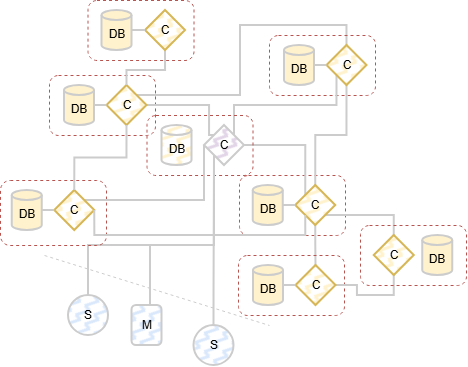

The diagram above was exported from draw.io. Its source (the exported page's mxGraphModel, read from the mxfile embedded in the PNG):
<mxGraphModel dx="1212" dy="701" grid="1" gridSize="10" guides="1" tooltips="1" connect="1" arrows="1" fold="1" page="1" pageScale="1" pageWidth="850" pageHeight="1100" math="0" shadow="0">
  <root>
    <mxCell id="0" />
    <mxCell id="1" parent="0" />
    <mxCell id="Isf_lbRBnBz18JX9-D4n-1015" parent="1" style="rounded=1;whiteSpace=wrap;html=1;fillColor=none;dashed=1;strokeColor=#b85450;" value="" vertex="1">
      <mxGeometry height="60" width="106" x="109" y="115" as="geometry" />
    </mxCell>
    <mxCell id="Isf_lbRBnBz18JX9-D4n-1016" parent="1" style="shape=cylinder3;whiteSpace=wrap;html=1;boundedLbl=1;backgroundOutline=1;size=4.999999999999943;fillColor=#fff2cc;strokeColor=#CCCCCC;strokeWidth=2;" value="DB" vertex="1">
      <mxGeometry height="40" width="30" x="124" y="125" as="geometry" />
    </mxCell>
    <mxCell id="Isf_lbRBnBz18JX9-D4n-1017" edge="1" parent="1" source="Isf_lbRBnBz18JX9-D4n-1019" style="edgeStyle=orthogonalEdgeStyle;rounded=0;orthogonalLoop=1;jettySize=auto;html=1;exitX=1;exitY=0;exitDx=0;exitDy=0;entryX=0.5;entryY=0;entryDx=0;entryDy=0;strokeWidth=2;endArrow=none;endFill=0;strokeColor=#CCCCCC;" target="Isf_lbRBnBz18JX9-D4n-1031">
      <mxGeometry relative="1" as="geometry">
        <Array as="points">
          <mxPoint x="300" y="135" />
          <mxPoint x="300" y="65" />
          <mxPoint x="407" y="65" />
        </Array>
      </mxGeometry>
    </mxCell>
    <mxCell id="Isf_lbRBnBz18JX9-D4n-1018" edge="1" parent="1" source="Isf_lbRBnBz18JX9-D4n-1019" style="edgeStyle=orthogonalEdgeStyle;rounded=0;orthogonalLoop=1;jettySize=auto;html=1;exitX=1;exitY=0.5;exitDx=0;exitDy=0;entryX=0;entryY=0;entryDx=0;entryDy=0;strokeWidth=2;endArrow=none;endFill=0;strokeColor=#CCCCCC;" target="Isf_lbRBnBz18JX9-D4n-1047">
      <mxGeometry relative="1" as="geometry">
        <Array as="points">
          <mxPoint x="269" y="145" />
          <mxPoint x="269" y="175" />
        </Array>
      </mxGeometry>
    </mxCell>
    <mxCell id="Isf_lbRBnBz18JX9-D4n-1019" parent="1" style="rhombus;whiteSpace=wrap;html=1;fillColor=#fff2cc;strokeColor=#d6b656;strokeWidth=2;fillStyle=zigzag-line;" value="C" vertex="1">
      <mxGeometry height="40" width="40" x="166.5" y="125" as="geometry" />
    </mxCell>
    <mxCell id="Isf_lbRBnBz18JX9-D4n-1020" edge="1" parent="1" source="Isf_lbRBnBz18JX9-D4n-1019" style="edgeStyle=orthogonalEdgeStyle;rounded=0;orthogonalLoop=1;jettySize=auto;html=1;exitX=0;exitY=0.5;exitDx=0;exitDy=0;entryX=1;entryY=0.5;entryDx=0;entryDy=0;entryPerimeter=0;strokeWidth=2;strokeColor=#CCCCCC;endArrow=none;endFill=0;" target="Isf_lbRBnBz18JX9-D4n-1016">
      <mxGeometry relative="1" as="geometry" />
    </mxCell>
    <mxCell id="Isf_lbRBnBz18JX9-D4n-1021" parent="1" style="rounded=1;whiteSpace=wrap;html=1;fillColor=none;dashed=1;strokeColor=#b85450;" value="" vertex="1">
      <mxGeometry height="60" width="106" x="329" y="75" as="geometry" />
    </mxCell>
    <mxCell id="Isf_lbRBnBz18JX9-D4n-1022" parent="1" style="rounded=1;whiteSpace=wrap;html=1;fillColor=none;dashed=1;strokeColor=#b85450;" value="" vertex="1">
      <mxGeometry height="60" width="106" x="299" y="215" as="geometry" />
    </mxCell>
    <mxCell id="Isf_lbRBnBz18JX9-D4n-1023" parent="1" style="shape=cylinder3;whiteSpace=wrap;html=1;boundedLbl=1;backgroundOutline=1;size=4.999999999999943;fillColor=#fff2cc;strokeColor=#CCCCCC;strokeWidth=2;" value="DB" vertex="1">
      <mxGeometry height="40" width="30" x="312.75" y="225" as="geometry" />
    </mxCell>
    <mxCell id="Isf_lbRBnBz18JX9-D4n-1024" edge="1" parent="1" source="Isf_lbRBnBz18JX9-D4n-1028" style="edgeStyle=orthogonalEdgeStyle;rounded=0;orthogonalLoop=1;jettySize=auto;html=1;exitX=0.5;exitY=0;exitDx=0;exitDy=0;entryX=0.5;entryY=1;entryDx=0;entryDy=0;strokeWidth=2;strokeColor=#CCCCCC;endArrow=none;endFill=0;" target="Isf_lbRBnBz18JX9-D4n-1031">
      <mxGeometry relative="1" as="geometry" />
    </mxCell>
    <mxCell id="Isf_lbRBnBz18JX9-D4n-1025" edge="1" parent="1" source="Isf_lbRBnBz18JX9-D4n-1028" style="edgeStyle=orthogonalEdgeStyle;rounded=0;orthogonalLoop=1;jettySize=auto;html=1;exitX=0.5;exitY=1;exitDx=0;exitDy=0;entryX=0.5;entryY=0;entryDx=0;entryDy=0;strokeWidth=2;endArrow=none;endFill=0;strokeColor=#CCCCCC;" target="Isf_lbRBnBz18JX9-D4n-1041">
      <mxGeometry relative="1" as="geometry" />
    </mxCell>
    <mxCell id="Isf_lbRBnBz18JX9-D4n-1026" edge="1" parent="1" source="Isf_lbRBnBz18JX9-D4n-1028" style="edgeStyle=orthogonalEdgeStyle;rounded=0;orthogonalLoop=1;jettySize=auto;html=1;exitX=1;exitY=1;exitDx=0;exitDy=0;entryX=0.5;entryY=0;entryDx=0;entryDy=0;strokeWidth=2;endArrow=none;endFill=0;strokeColor=#CCCCCC;" target="Isf_lbRBnBz18JX9-D4n-1044">
      <mxGeometry relative="1" as="geometry" />
    </mxCell>
    <mxCell id="Isf_lbRBnBz18JX9-D4n-1027" edge="1" parent="1" source="Isf_lbRBnBz18JX9-D4n-1028" style="edgeStyle=orthogonalEdgeStyle;rounded=0;orthogonalLoop=1;jettySize=auto;html=1;exitX=0;exitY=0;exitDx=0;exitDy=0;entryX=1;entryY=0.5;entryDx=0;entryDy=0;strokeWidth=2;endArrow=none;endFill=0;strokeColor=#CCCCCC;" target="Isf_lbRBnBz18JX9-D4n-1047">
      <mxGeometry relative="1" as="geometry">
        <Array as="points">
          <mxPoint x="365" y="185" />
        </Array>
      </mxGeometry>
    </mxCell>
    <mxCell id="Isf_lbRBnBz18JX9-D4n-1028" parent="1" style="rhombus;whiteSpace=wrap;html=1;fillColor=#fff2cc;strokeColor=#d6b656;strokeWidth=2;fillStyle=zigzag-line;" value="C" vertex="1">
      <mxGeometry height="40" width="40" x="355.25" y="225" as="geometry" />
    </mxCell>
    <mxCell id="Isf_lbRBnBz18JX9-D4n-1029" parent="1" style="shape=cylinder3;whiteSpace=wrap;html=1;boundedLbl=1;backgroundOutline=1;size=4.999999999999943;fillColor=#fff2cc;strokeColor=#CCCCCC;strokeWidth=2;" value="DB" vertex="1">
      <mxGeometry height="40" width="30" x="344" y="85" as="geometry" />
    </mxCell>
    <mxCell id="Isf_lbRBnBz18JX9-D4n-1030" edge="1" parent="1" source="Isf_lbRBnBz18JX9-D4n-1031" style="edgeStyle=orthogonalEdgeStyle;rounded=0;orthogonalLoop=1;jettySize=auto;html=1;exitX=0;exitY=1;exitDx=0;exitDy=0;entryX=1;entryY=0;entryDx=0;entryDy=0;strokeWidth=2;endArrow=none;endFill=0;strokeColor=#CCCCCC;" target="Isf_lbRBnBz18JX9-D4n-1047">
      <mxGeometry relative="1" as="geometry">
        <Array as="points">
          <mxPoint x="397" y="145" />
          <mxPoint x="294" y="145" />
        </Array>
      </mxGeometry>
    </mxCell>
    <mxCell id="Isf_lbRBnBz18JX9-D4n-1031" parent="1" style="rhombus;whiteSpace=wrap;html=1;fillColor=#fff2cc;strokeColor=#d6b656;strokeWidth=2;fillStyle=zigzag-line;" value="C" vertex="1">
      <mxGeometry height="40" width="40" x="386.5" y="85" as="geometry" />
    </mxCell>
    <mxCell id="Isf_lbRBnBz18JX9-D4n-1032" edge="1" parent="1" source="Isf_lbRBnBz18JX9-D4n-1028" style="edgeStyle=orthogonalEdgeStyle;rounded=0;orthogonalLoop=1;jettySize=auto;html=1;exitX=0;exitY=0.5;exitDx=0;exitDy=0;entryX=1;entryY=0.5;entryDx=0;entryDy=0;entryPerimeter=0;strokeWidth=2;strokeColor=#CCCCCC;endArrow=none;endFill=0;" target="Isf_lbRBnBz18JX9-D4n-1023">
      <mxGeometry relative="1" as="geometry" />
    </mxCell>
    <mxCell id="Isf_lbRBnBz18JX9-D4n-1033" edge="1" parent="1" source="Isf_lbRBnBz18JX9-D4n-1031" style="edgeStyle=orthogonalEdgeStyle;rounded=0;orthogonalLoop=1;jettySize=auto;html=1;exitX=0;exitY=0.5;exitDx=0;exitDy=0;entryX=1;entryY=0.5;entryDx=0;entryDy=0;entryPerimeter=0;strokeWidth=2;strokeColor=#CCCCCC;endArrow=none;endFill=0;" target="Isf_lbRBnBz18JX9-D4n-1029">
      <mxGeometry relative="1" as="geometry" />
    </mxCell>
    <mxCell id="Isf_lbRBnBz18JX9-D4n-1034" parent="1" style="rounded=1;whiteSpace=wrap;html=1;fillColor=none;dashed=1;strokeColor=#b85450;" value="" vertex="1">
      <mxGeometry height="60" width="106" x="147.5" y="40" as="geometry" />
    </mxCell>
    <mxCell id="Isf_lbRBnBz18JX9-D4n-1036" edge="1" parent="1" source="Isf_lbRBnBz18JX9-D4n-1037" style="edgeStyle=orthogonalEdgeStyle;rounded=0;orthogonalLoop=1;jettySize=auto;html=1;exitX=0.5;exitY=1;exitDx=0;exitDy=0;entryX=0.5;entryY=0;entryDx=0;entryDy=0;strokeWidth=2;endArrow=none;endFill=0;strokeColor=#CCCCCC;" target="Isf_lbRBnBz18JX9-D4n-1019">
      <mxGeometry relative="1" as="geometry" />
    </mxCell>
    <mxCell id="Isf_lbRBnBz18JX9-D4n-1037" parent="1" style="rhombus;whiteSpace=wrap;html=1;fillColor=#fff2cc;strokeColor=#d6b656;strokeWidth=2;fillStyle=zigzag-line;" value="C" vertex="1">
      <mxGeometry height="40" width="40" x="205" y="50" as="geometry" />
    </mxCell>
    <mxCell id="Isf_lbRBnBz18JX9-D4n-1038" parent="1" style="rounded=1;whiteSpace=wrap;html=1;fillColor=none;dashed=1;strokeColor=#b85450;" value="" vertex="1">
      <mxGeometry height="60" width="106" x="298" y="295" as="geometry" />
    </mxCell>
    <mxCell id="Isf_lbRBnBz18JX9-D4n-1039" parent="1" style="shape=cylinder3;whiteSpace=wrap;html=1;boundedLbl=1;backgroundOutline=1;size=4.999999999999943;fillColor=#fff2cc;strokeColor=#CCCCCC;strokeWidth=2;" value="DB" vertex="1">
      <mxGeometry height="40" width="30" x="313" y="305" as="geometry" />
    </mxCell>
    <mxCell id="Isf_lbRBnBz18JX9-D4n-1040" edge="1" parent="1" source="Isf_lbRBnBz18JX9-D4n-1041" style="edgeStyle=orthogonalEdgeStyle;rounded=0;orthogonalLoop=1;jettySize=auto;html=1;exitX=1;exitY=0.5;exitDx=0;exitDy=0;entryX=0.5;entryY=1;entryDx=0;entryDy=0;strokeWidth=2;endArrow=none;endFill=0;strokeColor=#CCCCCC;" target="Isf_lbRBnBz18JX9-D4n-1044">
      <mxGeometry relative="1" as="geometry">
        <Array as="points">
          <mxPoint x="417" y="325" />
          <mxPoint x="417" y="335" />
          <mxPoint x="454" y="335" />
        </Array>
      </mxGeometry>
    </mxCell>
    <mxCell id="Isf_lbRBnBz18JX9-D4n-1041" parent="1" style="rhombus;whiteSpace=wrap;html=1;fillColor=#fff2cc;strokeColor=#d6b656;strokeWidth=2;fillStyle=zigzag-line;" value="C" vertex="1">
      <mxGeometry height="40" width="40" x="355.5" y="305" as="geometry" />
    </mxCell>
    <mxCell id="Isf_lbRBnBz18JX9-D4n-1042" parent="1" style="rounded=1;whiteSpace=wrap;html=1;fillColor=none;dashed=1;strokeColor=#b85450;" value="" vertex="1">
      <mxGeometry height="60" width="106" x="420" y="265" as="geometry" />
    </mxCell>
    <mxCell id="Isf_lbRBnBz18JX9-D4n-1043" parent="1" style="shape=cylinder3;whiteSpace=wrap;html=1;boundedLbl=1;backgroundOutline=1;size=4.999999999999943;fillColor=#fff2cc;strokeColor=#CCCCCC;strokeWidth=2;" value="DB" vertex="1">
      <mxGeometry height="40" width="30" x="482.25" y="275" as="geometry" />
    </mxCell>
    <mxCell id="Isf_lbRBnBz18JX9-D4n-1044" parent="1" style="rhombus;whiteSpace=wrap;html=1;fillColor=#fff2cc;strokeColor=#d6b656;strokeWidth=2;fillStyle=zigzag-line;" value="C" vertex="1">
      <mxGeometry height="40" width="40" x="433.75" y="275" as="geometry" />
    </mxCell>
    <mxCell id="Isf_lbRBnBz18JX9-D4n-1045" parent="1" style="rounded=1;whiteSpace=wrap;html=1;fillColor=none;dashed=1;strokeColor=#b85450;" value="" vertex="1">
      <mxGeometry height="60" width="106" x="206.5" y="155" as="geometry" />
    </mxCell>
    <mxCell id="Isf_lbRBnBz18JX9-D4n-1046" parent="1" style="shape=cylinder3;whiteSpace=wrap;html=1;boundedLbl=1;backgroundOutline=1;size=4.999999999999943;fillColor=#fff2cc;strokeColor=#CCCCCC;strokeWidth=2;fillStyle=zigzag-line;" value="DB" vertex="1">
      <mxGeometry height="40" width="30" x="221.5" y="165" as="geometry" />
    </mxCell>
    <mxCell id="Isf_lbRBnBz18JX9-D4n-1047" parent="1" style="rhombus;whiteSpace=wrap;html=1;fillColor=#e1d5e7;strokeColor=#CCCCCC;strokeWidth=2;fillStyle=zigzag-line;" value="C" vertex="1">
      <mxGeometry height="40" width="40" x="264" y="165" as="geometry" />
    </mxCell>
    <mxCell id="Isf_lbRBnBz18JX9-D4n-1048" edge="1" parent="1" source="Isf_lbRBnBz18JX9-D4n-1049" style="edgeStyle=orthogonalEdgeStyle;rounded=0;orthogonalLoop=1;jettySize=auto;html=1;exitX=0.5;exitY=0;exitDx=0;exitDy=0;entryX=0;entryY=1;entryDx=0;entryDy=0;strokeWidth=2;endArrow=none;endFill=0;strokeColor=#CCCCCC;" target="Isf_lbRBnBz18JX9-D4n-1047">
      <mxGeometry relative="1" as="geometry">
        <Array as="points">
          <mxPoint x="210" y="285" />
          <mxPoint x="274" y="285" />
        </Array>
      </mxGeometry>
    </mxCell>
    <mxCell id="Isf_lbRBnBz18JX9-D4n-1049" parent="1" style="rounded=1;whiteSpace=wrap;html=1;fillColor=#dae8fc;strokeColor=#CCCCCC;strokeWidth=2;fillStyle=zigzag-line;" value="M" vertex="1">
      <mxGeometry height="40" width="30" x="191.5" y="345" as="geometry" />
    </mxCell>
    <mxCell id="Isf_lbRBnBz18JX9-D4n-1050" edge="1" parent="1" source="Isf_lbRBnBz18JX9-D4n-1051" style="edgeStyle=orthogonalEdgeStyle;rounded=0;orthogonalLoop=1;jettySize=auto;html=1;exitX=0.5;exitY=0;exitDx=0;exitDy=0;entryX=0;entryY=1;entryDx=0;entryDy=0;strokeWidth=2;endArrow=none;endFill=0;strokeColor=#CCCCCC;" target="Isf_lbRBnBz18JX9-D4n-1047">
      <mxGeometry relative="1" as="geometry">
        <Array as="points">
          <mxPoint x="148" y="285" />
          <mxPoint x="274" y="285" />
        </Array>
      </mxGeometry>
    </mxCell>
    <mxCell id="Isf_lbRBnBz18JX9-D4n-1051" parent="1" style="ellipse;whiteSpace=wrap;html=1;aspect=fixed;fillColor=#dae8fc;strokeColor=#CCCCCC;strokeWidth=2;fillStyle=zigzag-line;" value="S" vertex="1">
      <mxGeometry height="40" width="40" x="128" y="335" as="geometry" />
    </mxCell>
    <mxCell id="Isf_lbRBnBz18JX9-D4n-1052" edge="1" parent="1" source="Isf_lbRBnBz18JX9-D4n-1053" style="edgeStyle=orthogonalEdgeStyle;rounded=0;orthogonalLoop=1;jettySize=auto;html=1;exitX=0.5;exitY=0;exitDx=0;exitDy=0;entryX=0;entryY=1;entryDx=0;entryDy=0;strokeWidth=2;endArrow=none;endFill=0;strokeColor=#CCCCCC;" target="Isf_lbRBnBz18JX9-D4n-1047">
      <mxGeometry relative="1" as="geometry">
        <Array as="points">
          <mxPoint x="274" y="335" />
        </Array>
      </mxGeometry>
    </mxCell>
    <mxCell id="Isf_lbRBnBz18JX9-D4n-1053" parent="1" style="ellipse;whiteSpace=wrap;html=1;aspect=fixed;fillColor=#dae8fc;strokeColor=#CCCCCC;strokeWidth=2;fillStyle=zigzag-line;" value="S" vertex="1">
      <mxGeometry height="40" width="40" x="253.5" y="365" as="geometry" />
    </mxCell>
    <mxCell id="Isf_lbRBnBz18JX9-D4n-1054" edge="1" parent="1" style="endArrow=none;dashed=1;html=1;rounded=0;strokeColor=#CCCCCC;" value="">
      <mxGeometry height="50" relative="1" width="50" as="geometry">
        <mxPoint x="104.03999999999996" y="295" as="sourcePoint" />
        <mxPoint x="329" y="365" as="targetPoint" />
      </mxGeometry>
    </mxCell>
    <mxCell id="Isf_lbRBnBz18JX9-D4n-1055" edge="1" parent="1" source="Isf_lbRBnBz18JX9-D4n-1041" style="edgeStyle=orthogonalEdgeStyle;shape=connector;rounded=0;orthogonalLoop=1;jettySize=auto;html=1;exitX=0;exitY=0.5;exitDx=0;exitDy=0;entryX=1;entryY=0.5;entryDx=0;entryDy=0;entryPerimeter=0;strokeColor=#CCCCCC;strokeWidth=2;align=center;verticalAlign=middle;fontFamily=Helvetica;fontSize=11;fontColor=default;labelBackgroundColor=default;endArrow=none;endFill=0;" target="Isf_lbRBnBz18JX9-D4n-1039">
      <mxGeometry relative="1" as="geometry" />
    </mxCell>
    <mxCell id="Isf_lbRBnBz18JX9-D4n-1056" parent="1" style="rounded=1;whiteSpace=wrap;html=1;fillColor=none;dashed=1;strokeColor=#b85450;" value="" vertex="1">
      <mxGeometry height="65" width="106" x="60" y="220" as="geometry" />
    </mxCell>
    <mxCell id="Isf_lbRBnBz18JX9-D4n-1057" parent="1" style="shape=cylinder3;whiteSpace=wrap;html=1;boundedLbl=1;backgroundOutline=1;size=4.999999999999943;fillColor=#fff2cc;strokeColor=#CCCCCC;strokeWidth=2;" value="DB" vertex="1">
      <mxGeometry height="40" width="30" x="71.75" y="230" as="geometry" />
    </mxCell>
    <mxCell id="Isf_lbRBnBz18JX9-D4n-1058" edge="1" parent="1" source="Isf_lbRBnBz18JX9-D4n-1059" style="edgeStyle=orthogonalEdgeStyle;rounded=0;orthogonalLoop=1;jettySize=auto;html=1;exitX=1;exitY=0;exitDx=0;exitDy=0;entryX=0;entryY=0.5;entryDx=0;entryDy=0;strokeWidth=2;endArrow=none;endFill=0;strokeColor=#CCCCCC;" target="Isf_lbRBnBz18JX9-D4n-1047">
      <mxGeometry relative="1" as="geometry">
        <Array as="points">
          <mxPoint x="264" y="240" />
        </Array>
      </mxGeometry>
    </mxCell>
    <mxCell id="Isf_lbRBnBz18JX9-D4n-1059" parent="1" style="rhombus;whiteSpace=wrap;html=1;fillColor=#fff2cc;strokeColor=#d6b656;strokeWidth=2;fillStyle=zigzag-line;" value="C" vertex="1">
      <mxGeometry height="40" width="40" x="114.25" y="230" as="geometry" />
    </mxCell>
    <mxCell id="Isf_lbRBnBz18JX9-D4n-1060" edge="1" parent="1" source="Isf_lbRBnBz18JX9-D4n-1059" style="edgeStyle=orthogonalEdgeStyle;rounded=0;orthogonalLoop=1;jettySize=auto;html=1;exitX=0;exitY=0.5;exitDx=0;exitDy=0;entryX=1;entryY=0.5;entryDx=0;entryDy=0;entryPerimeter=0;strokeWidth=2;strokeColor=#CCCCCC;endArrow=none;endFill=0;" target="Isf_lbRBnBz18JX9-D4n-1057">
      <mxGeometry relative="1" as="geometry" />
    </mxCell>
    <mxCell id="Isf_lbRBnBz18JX9-D4n-1061" edge="1" parent="1" source="Isf_lbRBnBz18JX9-D4n-1059" style="rounded=0;orthogonalLoop=1;jettySize=auto;html=1;exitX=0.5;exitY=0;exitDx=0;exitDy=0;entryX=0.5;entryY=1;entryDx=0;entryDy=0;strokeWidth=2;strokeColor=#CCCCCC;endArrow=none;endFill=0;edgeStyle=orthogonalEdgeStyle;" target="Isf_lbRBnBz18JX9-D4n-1019">
      <mxGeometry relative="1" as="geometry" />
    </mxCell>
    <mxCell id="Isf_lbRBnBz18JX9-D4n-1062" edge="1" parent="1" source="Isf_lbRBnBz18JX9-D4n-1059" style="edgeStyle=orthogonalEdgeStyle;rounded=0;orthogonalLoop=1;jettySize=auto;html=1;exitX=1;exitY=0.5;exitDx=0;exitDy=0;entryX=0;entryY=1;entryDx=0;entryDy=0;strokeWidth=2;endArrow=none;endFill=0;strokeColor=#CCCCCC;" target="Isf_lbRBnBz18JX9-D4n-1028">
      <mxGeometry relative="1" as="geometry">
        <Array as="points">
          <mxPoint x="154" y="275" />
          <mxPoint x="365" y="275" />
        </Array>
      </mxGeometry>
    </mxCell>
    <mxCell id="Isf_lbRBnBz18JX9-D4n-1064" parent="1" style="shape=cylinder3;whiteSpace=wrap;html=1;boundedLbl=1;backgroundOutline=1;size=4.999999999999943;fillColor=#fff2cc;strokeColor=#CCCCCC;strokeWidth=2;" value="DB" vertex="1">
      <mxGeometry height="40" width="30" x="161.5" y="50" as="geometry" />
    </mxCell>
    <mxCell id="Isf_lbRBnBz18JX9-D4n-1065" edge="1" parent="1" source="Isf_lbRBnBz18JX9-D4n-1037" style="edgeStyle=orthogonalEdgeStyle;shape=connector;rounded=0;orthogonalLoop=1;jettySize=auto;html=1;exitX=0;exitY=0.5;exitDx=0;exitDy=0;entryX=1;entryY=0.5;entryDx=0;entryDy=0;entryPerimeter=0;strokeColor=#CCCCCC;strokeWidth=2;align=center;verticalAlign=middle;fontFamily=Helvetica;fontSize=11;fontColor=default;labelBackgroundColor=default;endArrow=none;endFill=0;" target="Isf_lbRBnBz18JX9-D4n-1064">
      <mxGeometry relative="1" as="geometry" />
    </mxCell>
  </root>
</mxGraphModel>